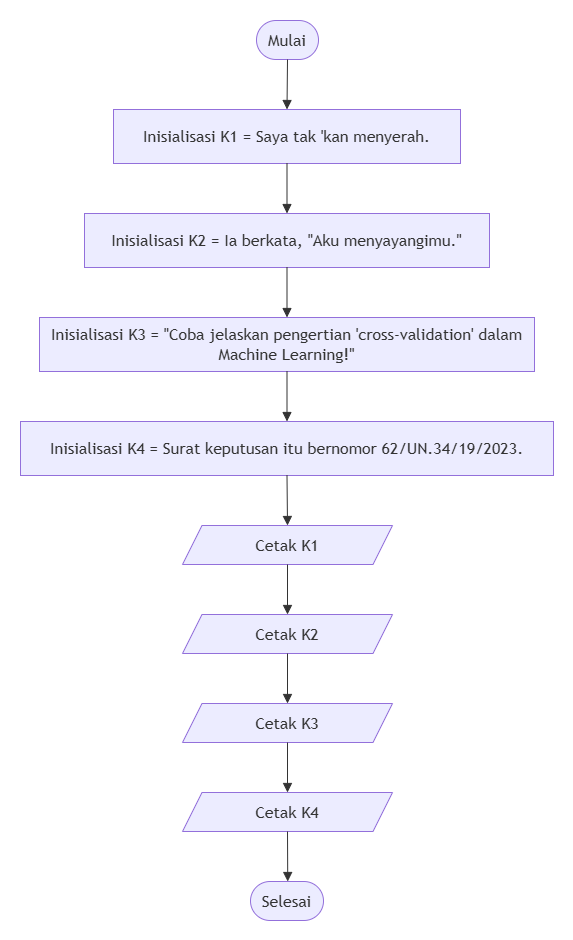

The diagram above was exported from draw.io. Its source (the exported page's mxGraphModel, read from the mxfile embedded in the PNG):
<mxGraphModel dx="1106" dy="644" grid="1" gridSize="10" guides="1" tooltips="1" connect="1" arrows="1" fold="1" page="1" pageScale="1" pageWidth="827" pageHeight="1169" background="none" math="0" shadow="0">
  <root>
    <mxCell id="0" />
    <mxCell id="1" parent="0" />
    <UserObject label="" mermaidData="{&#10;  &quot;data&quot;: &quot;flowchart TD\n    Start([Mulai]) --&gt; AssignK1[\&quot;Inisialisasi K1 = Saya tak 'kan menyerah.\&quot;]\n    AssignK1 --&gt; AssignK2[\&quot;Inisialisasi K2 = Ia berkata, 'Aku menyayangimu.'\&quot;]\n    AssignK2 --&gt; AssignK3[\&quot;Inisialisasi K3 = 'Coba jelaskan pengertian cross-validation...'\&quot;]\n    AssignK3 --&gt; AssignK4[\&quot;Inisialisasi K4 = Surat keputusan itu bernomor 62/UN.34/19/2023.\&quot;]\n    \n    AssignK4 --&gt; OutK1[/Cetak K1 &amp; Baris Baru/]\n    OutK1 --&gt; OutK2[/Cetak K2 &amp; Baris Baru/]\n    OutK2 --&gt; OutK3[/Cetak K3 &amp; Baris Baru/]\n    OutK3 --&gt; OutK4[/Cetak K4 &amp; Baris Baru/]\n    \n    OutK4 --&gt; End([Selesai])&quot;,&#10;  &quot;config&quot;: null&#10;}" id="oovuZHOy5faVvExT2rdc-48">
      <mxCell connectable="0" parent="1" style="group;transparentBounds=1;editIcon=1;lockedGroup=0;groupPadding=20;" vertex="1">
        <mxGeometry as="geometry" />
      </mxCell>
    </UserObject>
    <UserObject label="Mulai" mermaidId="n:Start" mermaidBaseStyle="html=1;rounded=1;whiteSpace=wrap;arcSize=50;strokeWidth=1;fillColor=light-dark(#ECECFF,#1f2020);strokeColor=light-dark(#9370DB,#cccccc);fontColor=light-dark(#333333,#cccccc);fontFamily=Trebuchet MS,Verdana,Arial,sans-serif;fontSize=16;" mermaidBaseValue="Mulai" id="oovuZHOy5faVvExT2rdc-49">
      <mxCell parent="oovuZHOy5faVvExT2rdc-48" style="html=1;rounded=1;whiteSpace=wrap;arcSize=50;strokeWidth=1;fillColor=light-dark(#ECECFF,#1f2020);strokeColor=light-dark(#9370DB,#cccccc);fontColor=light-dark(#333333,#cccccc);fontFamily=Trebuchet MS,Verdana,Arial,sans-serif;fontSize=16;" vertex="1">
        <mxGeometry height="39" width="62" x="276" y="220" as="geometry" />
      </mxCell>
    </UserObject>
    <UserObject label="Inisialisasi K1 = Saya tak 'kan menyerah." mermaidId="n:AssignK1" mermaidBaseStyle="html=1;whiteSpace=wrap;strokeWidth=1;fillColor=light-dark(#ECECFF,#1f2020);strokeColor=light-dark(#9370DB,#cccccc);fontColor=light-dark(#333333,#cccccc);fontFamily=Trebuchet MS,Verdana,Arial,sans-serif;fontSize=16;" mermaidBaseValue="Inisialisasi K1 = Saya tak 'kan menyerah." id="oovuZHOy5faVvExT2rdc-50">
      <mxCell parent="oovuZHOy5faVvExT2rdc-48" style="html=1;whiteSpace=wrap;strokeWidth=1;fillColor=light-dark(#ECECFF,#1f2020);strokeColor=light-dark(#9370DB,#cccccc);fontColor=light-dark(#333333,#cccccc);fontFamily=Trebuchet MS,Verdana,Arial,sans-serif;fontSize=16;" vertex="1">
        <mxGeometry height="54" width="347" x="133" y="309" as="geometry" />
      </mxCell>
    </UserObject>
    <UserObject label="Inisialisasi K2 = Ia berkata, &quot;Aku menyayangimu.&quot;" mermaidId="n:AssignK2" mermaidBaseStyle="html=1;whiteSpace=wrap;strokeWidth=1;fillColor=light-dark(#ECECFF,#1f2020);strokeColor=light-dark(#9370DB,#cccccc);fontColor=light-dark(#333333,#cccccc);fontFamily=Trebuchet MS,Verdana,Arial,sans-serif;fontSize=16;" mermaidBaseValue="Inisialisasi K2 = Ia berkata, 'Aku menyayangimu.'" id="oovuZHOy5faVvExT2rdc-51">
      <mxCell parent="oovuZHOy5faVvExT2rdc-48" style="html=1;whiteSpace=wrap;strokeWidth=1;fillColor=light-dark(#ECECFF,#1f2020);strokeColor=light-dark(#9370DB,#cccccc);fontColor=light-dark(#333333,#cccccc);fontFamily=Trebuchet MS,Verdana,Arial,sans-serif;fontSize=16;" vertex="1">
        <mxGeometry height="54" width="405" x="104" y="413" as="geometry" />
      </mxCell>
    </UserObject>
    <UserObject label="Inisialisasi K3 = &quot;Coba jelaskan pengertian 'cross-validation' dalam Machine Learning!&quot;" mermaidId="n:AssignK3" mermaidBaseStyle="html=1;whiteSpace=wrap;strokeWidth=1;fillColor=light-dark(#ECECFF,#1f2020);strokeColor=light-dark(#9370DB,#cccccc);fontColor=light-dark(#333333,#cccccc);fontFamily=Trebuchet MS,Verdana,Arial,sans-serif;fontSize=16;" mermaidBaseValue="Inisialisasi K3 = 'Coba jelaskan pengertian cross-validation...'" id="oovuZHOy5faVvExT2rdc-52">
      <mxCell parent="oovuZHOy5faVvExT2rdc-48" style="html=1;whiteSpace=wrap;strokeWidth=1;fillColor=light-dark(#ECECFF,#1f2020);strokeColor=light-dark(#9370DB,#cccccc);fontColor=light-dark(#333333,#cccccc);fontFamily=Trebuchet MS,Verdana,Arial,sans-serif;fontSize=16;" vertex="1">
        <mxGeometry height="54" width="495" x="59" y="517" as="geometry" />
      </mxCell>
    </UserObject>
    <UserObject label="Inisialisasi K4 = Surat keputusan itu bernomor 62/UN.34/19/2023." mermaidId="n:AssignK4" mermaidBaseStyle="html=1;whiteSpace=wrap;strokeWidth=1;fillColor=light-dark(#ECECFF,#1f2020);strokeColor=light-dark(#9370DB,#cccccc);fontColor=light-dark(#333333,#cccccc);fontFamily=Trebuchet MS,Verdana,Arial,sans-serif;fontSize=16;" mermaidBaseValue="Inisialisasi K4 = Surat keputusan itu bernomor 62/UN.34/19/2023." id="oovuZHOy5faVvExT2rdc-53">
      <mxCell parent="oovuZHOy5faVvExT2rdc-48" style="html=1;whiteSpace=wrap;strokeWidth=1;fillColor=light-dark(#ECECFF,#1f2020);strokeColor=light-dark(#9370DB,#cccccc);fontColor=light-dark(#333333,#cccccc);fontFamily=Trebuchet MS,Verdana,Arial,sans-serif;fontSize=16;" vertex="1">
        <mxGeometry height="54" width="533" x="40" y="621" as="geometry" />
      </mxCell>
    </UserObject>
    <UserObject label="Cetak K1" mermaidId="n:OutK1" mermaidBaseStyle="html=1;shape=parallelogram;perimeter=parallelogramPerimeter;fixedSize=1;size=19.5;strokeWidth=1;whiteSpace=wrap;fillColor=light-dark(#ECECFF,#1f2020);strokeColor=light-dark(#9370DB,#cccccc);fontColor=light-dark(#333333,#cccccc);fontFamily=Trebuchet MS,Verdana,Arial,sans-serif;fontSize=16;" mermaidBaseValue="Cetak K1 &amp; Baris Baru" id="oovuZHOy5faVvExT2rdc-54">
      <mxCell parent="oovuZHOy5faVvExT2rdc-48" style="html=1;shape=parallelogram;perimeter=parallelogramPerimeter;fixedSize=1;size=19.5;strokeWidth=1;whiteSpace=wrap;fillColor=light-dark(#ECECFF,#1f2020);strokeColor=light-dark(#9370DB,#cccccc);fontColor=light-dark(#333333,#cccccc);fontFamily=Trebuchet MS,Verdana,Arial,sans-serif;fontSize=16;" vertex="1">
        <mxGeometry height="39" width="210" x="202" y="725" as="geometry" />
      </mxCell>
    </UserObject>
    <UserObject label="Cetak K2" mermaidId="n:OutK2" mermaidBaseStyle="html=1;shape=parallelogram;perimeter=parallelogramPerimeter;fixedSize=1;size=19.5;strokeWidth=1;whiteSpace=wrap;fillColor=light-dark(#ECECFF,#1f2020);strokeColor=light-dark(#9370DB,#cccccc);fontColor=light-dark(#333333,#cccccc);fontFamily=Trebuchet MS,Verdana,Arial,sans-serif;fontSize=16;" mermaidBaseValue="Cetak K2 &amp; Baris Baru" id="oovuZHOy5faVvExT2rdc-55">
      <mxCell parent="oovuZHOy5faVvExT2rdc-48" style="html=1;shape=parallelogram;perimeter=parallelogramPerimeter;fixedSize=1;size=19.5;strokeWidth=1;whiteSpace=wrap;fillColor=light-dark(#ECECFF,#1f2020);strokeColor=light-dark(#9370DB,#cccccc);fontColor=light-dark(#333333,#cccccc);fontFamily=Trebuchet MS,Verdana,Arial,sans-serif;fontSize=16;" vertex="1">
        <mxGeometry height="39" width="210" x="202" y="814" as="geometry" />
      </mxCell>
    </UserObject>
    <UserObject label="Cetak K3" mermaidId="n:OutK3" mermaidBaseStyle="html=1;shape=parallelogram;perimeter=parallelogramPerimeter;fixedSize=1;size=19.5;strokeWidth=1;whiteSpace=wrap;fillColor=light-dark(#ECECFF,#1f2020);strokeColor=light-dark(#9370DB,#cccccc);fontColor=light-dark(#333333,#cccccc);fontFamily=Trebuchet MS,Verdana,Arial,sans-serif;fontSize=16;" mermaidBaseValue="Cetak K3 &amp; Baris Baru" id="oovuZHOy5faVvExT2rdc-56">
      <mxCell parent="oovuZHOy5faVvExT2rdc-48" style="html=1;shape=parallelogram;perimeter=parallelogramPerimeter;fixedSize=1;size=19.5;strokeWidth=1;whiteSpace=wrap;fillColor=light-dark(#ECECFF,#1f2020);strokeColor=light-dark(#9370DB,#cccccc);fontColor=light-dark(#333333,#cccccc);fontFamily=Trebuchet MS,Verdana,Arial,sans-serif;fontSize=16;" vertex="1">
        <mxGeometry height="39" width="210" x="202" y="903" as="geometry" />
      </mxCell>
    </UserObject>
    <UserObject label="Cetak K4" mermaidId="n:OutK4" mermaidBaseStyle="html=1;shape=parallelogram;perimeter=parallelogramPerimeter;fixedSize=1;size=19.5;strokeWidth=1;whiteSpace=wrap;fillColor=light-dark(#ECECFF,#1f2020);strokeColor=light-dark(#9370DB,#cccccc);fontColor=light-dark(#333333,#cccccc);fontFamily=Trebuchet MS,Verdana,Arial,sans-serif;fontSize=16;" mermaidBaseValue="Cetak K4 &amp; Baris Baru" id="oovuZHOy5faVvExT2rdc-57">
      <mxCell parent="oovuZHOy5faVvExT2rdc-48" style="html=1;shape=parallelogram;perimeter=parallelogramPerimeter;fixedSize=1;size=19.5;strokeWidth=1;whiteSpace=wrap;fillColor=light-dark(#ECECFF,#1f2020);strokeColor=light-dark(#9370DB,#cccccc);fontColor=light-dark(#333333,#cccccc);fontFamily=Trebuchet MS,Verdana,Arial,sans-serif;fontSize=16;" vertex="1">
        <mxGeometry height="39" width="210" x="202" y="992" as="geometry" />
      </mxCell>
    </UserObject>
    <UserObject label="Selesai" mermaidId="n:End" mermaidBaseStyle="html=1;rounded=1;whiteSpace=wrap;arcSize=50;strokeWidth=1;fillColor=light-dark(#ECECFF,#1f2020);strokeColor=light-dark(#9370DB,#cccccc);fontColor=light-dark(#333333,#cccccc);fontFamily=Trebuchet MS,Verdana,Arial,sans-serif;fontSize=16;" mermaidBaseValue="Selesai" id="oovuZHOy5faVvExT2rdc-58">
      <mxCell parent="oovuZHOy5faVvExT2rdc-48" style="html=1;rounded=1;whiteSpace=wrap;arcSize=50;strokeWidth=1;fillColor=light-dark(#ECECFF,#1f2020);strokeColor=light-dark(#9370DB,#cccccc);fontColor=light-dark(#333333,#cccccc);fontFamily=Trebuchet MS,Verdana,Arial,sans-serif;fontSize=16;" vertex="1">
        <mxGeometry height="39" width="73" x="270" y="1081" as="geometry" />
      </mxCell>
    </UserObject>
    <UserObject label="" mermaidId="e:Start-&gt;AssignK1#0" mermaidBaseStyle="curved=1;startArrow=none;endArrow=block;endSize=7;strokeColor=light-dark(#333333,#cccccc);exitX=0.5;exitY=1;entryX=0.5;entryY=0;" mermaidBaseValue="" id="oovuZHOy5faVvExT2rdc-59">
      <mxCell edge="1" parent="oovuZHOy5faVvExT2rdc-48" source="oovuZHOy5faVvExT2rdc-49" style="curved=1;startArrow=none;endArrow=block;endSize=7;strokeColor=light-dark(#333333,#cccccc);exitX=0.5;exitY=1;entryX=0.5;entryY=0;rounded=0;" target="oovuZHOy5faVvExT2rdc-50">
        <mxGeometry relative="1" as="geometry">
          <Array as="points" />
        </mxGeometry>
      </mxCell>
    </UserObject>
    <UserObject label="" mermaidId="e:AssignK1-&gt;AssignK2#0" mermaidBaseStyle="curved=1;startArrow=none;endArrow=block;endSize=7;strokeColor=light-dark(#333333,#cccccc);exitX=0.5;exitY=1;entryX=0.5;entryY=0;" mermaidBaseValue="" id="oovuZHOy5faVvExT2rdc-60">
      <mxCell edge="1" parent="oovuZHOy5faVvExT2rdc-48" source="oovuZHOy5faVvExT2rdc-50" style="curved=1;startArrow=none;endArrow=block;endSize=7;strokeColor=light-dark(#333333,#cccccc);exitX=0.5;exitY=1;entryX=0.5;entryY=0;rounded=0;" target="oovuZHOy5faVvExT2rdc-51">
        <mxGeometry relative="1" as="geometry">
          <Array as="points" />
        </mxGeometry>
      </mxCell>
    </UserObject>
    <UserObject label="" mermaidId="e:AssignK2-&gt;AssignK3#0" mermaidBaseStyle="curved=1;startArrow=none;endArrow=block;endSize=7;strokeColor=light-dark(#333333,#cccccc);exitX=0.5;exitY=1;entryX=0.5;entryY=0;" mermaidBaseValue="" id="oovuZHOy5faVvExT2rdc-61">
      <mxCell edge="1" parent="oovuZHOy5faVvExT2rdc-48" source="oovuZHOy5faVvExT2rdc-51" style="curved=1;startArrow=none;endArrow=block;endSize=7;strokeColor=light-dark(#333333,#cccccc);exitX=0.5;exitY=1;entryX=0.5;entryY=0;rounded=0;" target="oovuZHOy5faVvExT2rdc-52">
        <mxGeometry relative="1" as="geometry">
          <Array as="points" />
        </mxGeometry>
      </mxCell>
    </UserObject>
    <UserObject label="" mermaidId="e:AssignK3-&gt;AssignK4#0" mermaidBaseStyle="curved=1;startArrow=none;endArrow=block;endSize=7;strokeColor=light-dark(#333333,#cccccc);exitX=0.5;exitY=1;entryX=0.5;entryY=0;" mermaidBaseValue="" id="oovuZHOy5faVvExT2rdc-62">
      <mxCell edge="1" parent="oovuZHOy5faVvExT2rdc-48" source="oovuZHOy5faVvExT2rdc-52" style="curved=1;startArrow=none;endArrow=block;endSize=7;strokeColor=light-dark(#333333,#cccccc);exitX=0.5;exitY=1;entryX=0.5;entryY=0;rounded=0;" target="oovuZHOy5faVvExT2rdc-53">
        <mxGeometry relative="1" as="geometry">
          <Array as="points" />
        </mxGeometry>
      </mxCell>
    </UserObject>
    <UserObject label="" mermaidId="e:AssignK4-&gt;OutK1#0" mermaidBaseStyle="curved=1;startArrow=none;endArrow=block;endSize=7;strokeColor=light-dark(#333333,#cccccc);exitX=0.5;exitY=1;entryX=0.5;entryY=0;" mermaidBaseValue="" id="oovuZHOy5faVvExT2rdc-63">
      <mxCell edge="1" parent="oovuZHOy5faVvExT2rdc-48" source="oovuZHOy5faVvExT2rdc-53" style="curved=1;startArrow=none;endArrow=block;endSize=7;strokeColor=light-dark(#333333,#cccccc);exitX=0.5;exitY=1;entryX=0.5;entryY=0;rounded=0;" target="oovuZHOy5faVvExT2rdc-54">
        <mxGeometry relative="1" as="geometry">
          <Array as="points" />
        </mxGeometry>
      </mxCell>
    </UserObject>
    <UserObject label="" mermaidId="e:OutK1-&gt;OutK2#0" mermaidBaseStyle="curved=1;startArrow=none;endArrow=block;endSize=7;strokeColor=light-dark(#333333,#cccccc);exitX=0.5;exitY=1;entryX=0.5;entryY=0;" mermaidBaseValue="" id="oovuZHOy5faVvExT2rdc-64">
      <mxCell edge="1" parent="oovuZHOy5faVvExT2rdc-48" source="oovuZHOy5faVvExT2rdc-54" style="curved=1;startArrow=none;endArrow=block;endSize=7;strokeColor=light-dark(#333333,#cccccc);exitX=0.5;exitY=1;entryX=0.5;entryY=0;rounded=0;" target="oovuZHOy5faVvExT2rdc-55">
        <mxGeometry relative="1" as="geometry">
          <Array as="points" />
        </mxGeometry>
      </mxCell>
    </UserObject>
    <UserObject label="" mermaidId="e:OutK2-&gt;OutK3#0" mermaidBaseStyle="curved=1;startArrow=none;endArrow=block;endSize=7;strokeColor=light-dark(#333333,#cccccc);exitX=0.5;exitY=1;entryX=0.5;entryY=0;" mermaidBaseValue="" id="oovuZHOy5faVvExT2rdc-65">
      <mxCell edge="1" parent="oovuZHOy5faVvExT2rdc-48" source="oovuZHOy5faVvExT2rdc-55" style="curved=1;startArrow=none;endArrow=block;endSize=7;strokeColor=light-dark(#333333,#cccccc);exitX=0.5;exitY=1;entryX=0.5;entryY=0;rounded=0;" target="oovuZHOy5faVvExT2rdc-56">
        <mxGeometry relative="1" as="geometry">
          <Array as="points" />
        </mxGeometry>
      </mxCell>
    </UserObject>
    <UserObject label="" mermaidId="e:OutK3-&gt;OutK4#0" mermaidBaseStyle="curved=1;startArrow=none;endArrow=block;endSize=7;strokeColor=light-dark(#333333,#cccccc);exitX=0.5;exitY=1;entryX=0.5;entryY=0;" mermaidBaseValue="" id="oovuZHOy5faVvExT2rdc-66">
      <mxCell edge="1" parent="oovuZHOy5faVvExT2rdc-48" source="oovuZHOy5faVvExT2rdc-56" style="curved=1;startArrow=none;endArrow=block;endSize=7;strokeColor=light-dark(#333333,#cccccc);exitX=0.5;exitY=1;entryX=0.5;entryY=0;rounded=0;" target="oovuZHOy5faVvExT2rdc-57">
        <mxGeometry relative="1" as="geometry">
          <Array as="points" />
        </mxGeometry>
      </mxCell>
    </UserObject>
    <UserObject label="" mermaidId="e:OutK4-&gt;End#0" mermaidBaseStyle="curved=1;startArrow=none;endArrow=block;endSize=7;strokeColor=light-dark(#333333,#cccccc);exitX=0.5;exitY=1;entryX=0.51;entryY=0;" mermaidBaseValue="" id="oovuZHOy5faVvExT2rdc-67">
      <mxCell edge="1" parent="oovuZHOy5faVvExT2rdc-48" source="oovuZHOy5faVvExT2rdc-57" style="curved=1;startArrow=none;endArrow=block;endSize=7;strokeColor=light-dark(#333333,#cccccc);exitX=0.5;exitY=1;entryX=0.51;entryY=0;rounded=0;" target="oovuZHOy5faVvExT2rdc-58">
        <mxGeometry relative="1" as="geometry">
          <Array as="points" />
        </mxGeometry>
      </mxCell>
    </UserObject>
  </root>
</mxGraphModel>